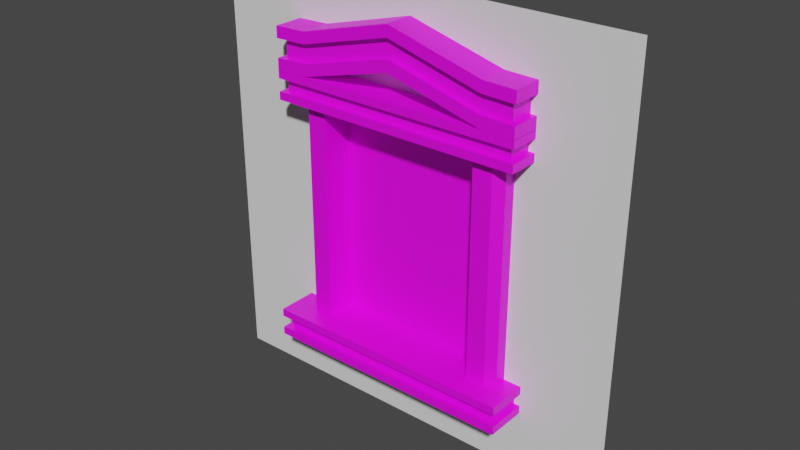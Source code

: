 # Source: building_side.blend  (saved by Blender 4.0.36; exported with 4.5.12 LTS)
import bpy
from mathutils import Matrix  # noqa: F401  (used for matrix-valued properties, if any)

bpy.ops.wm.read_factory_settings(use_empty=True)
scene = bpy.context.scene
scene.name = 'Scene'

# ---- collections
col_collection = bpy.data.collections.new('Collection'); scene.collection.children.link(col_collection)

# ---- images (referenced by path relative to the original .blend; pixels are not part of the script)
import os
ASSET_DIR = os.environ.get("B2B_ASSET_DIR", "")  # directory of the original .blend (textures are referenced by path, not embedded)
HERE = os.path.dirname(os.path.abspath(__file__))  # packed textures are extracted next to this script under _unpacked/

def load_image(name, relpath, width, height, colorspace="sRGB"):
    """Load a texture the original file referenced (path relative to the .blend, or extracted next to this script)."""
    p = next((c for c in (os.path.join(HERE, relpath), os.path.join(ASSET_DIR, relpath)) if relpath and os.path.exists(c)), "")
    if p:
        img = bpy.data.images.load(p, check_existing=True)
        img.name = name
    else:  # same state as the original file: an image datablock whose file is absent (Cycles renders it pink)
        img = bpy.data.images.new(name, width, height)
        img.source = "FILE"
        img.filepath = "//" + (relpath or name)
    img.colorspace_settings.name = colorspace
    return img
img_window_map = load_image('window_map', 'window_map.png', 1024, 1024, 'sRGB')

# ---- materials (node trees are filled in below, after node groups)
mat_building_wall = bpy.data.materials.new('building_wall')
mat_building_wall.use_transparent_shadow = False
mat_building_side = bpy.data.materials.new('building_side')
mat_building_side.use_transparent_shadow = False

# ---- material node trees
mat_building_wall.use_nodes = True; mat_building_wall.node_tree.nodes.clear()
_N = mat_building_wall.node_tree.nodes; _L = mat_building_wall.node_tree.links
n0 = _N.new('ShaderNodeBsdfPrincipled'); n0.name = 'Principled BSDF'; n0.location = (10, 300)
n0.inputs[3].default_value = 1.45
n1 = _N.new('ShaderNodeOutputMaterial'); n1.name = 'Material Output'; n1.location = (300, 300)
_L.new(n0.outputs[0], n1.inputs[0])
n1.is_active_output = True
mat_building_side.use_nodes = True; mat_building_side.node_tree.nodes.clear()
_N = mat_building_side.node_tree.nodes; _L = mat_building_side.node_tree.links
n0 = _N.new('ShaderNodeBsdfPrincipled'); n0.name = 'Principled BSDF'; n0.location = (10, 300)
n0.inputs[3].default_value = 1.45
n1 = _N.new('ShaderNodeOutputMaterial'); n1.name = 'Material Output'; n1.location = (300, 300)
n2 = _N.new('ShaderNodeTexImage'); n2.name = 'Image Texture'; n2.location = (-328, 344)
n2.image = img_window_map
_L.new(n0.outputs[0], n1.inputs[0])
_L.new(n2.outputs[0], n0.inputs[0])
n1.is_active_output = True

# ---- world
world_world = bpy.data.worlds.new('World'); scene.world = world_world
world_world.use_nodes = True; world_world.node_tree.nodes.clear()
_N = world_world.node_tree.nodes; _L = world_world.node_tree.links
n0 = _N.new('ShaderNodeOutputWorld'); n0.name = 'World Output'; n0.location = (300, 300)
n1 = _N.new('ShaderNodeBackground'); n1.name = 'Background'; n1.location = (10, 300)
n1.inputs[0].default_value = (0.05088, 0.05088, 0.05088, 1.0)
_L.new(n1.outputs[0], n0.inputs[0])
n0.is_active_output = True
world_world.color = (0.05088, 0.05088, 0.05088)
world_world.use_sun_shadow = False
world_world.sun_shadow_jitter_overblur = 0.0

# ---- meshes
me_plane = bpy.data.meshes.new('Plane')
me_plane.from_pydata([(-2.5, 0.0, 0.0), (2.5, 0.0, 0.0), (-2.5, 0.0, 5.0), (2.5, 0.0, 5.0), (-1.086, 0.0, 3.78), (-1.086, 0.0, 0.9425), (1.086, 0.0, 0.9425), (1.086, 0.0, 3.78)], [], [(5, 4, 2, 0), (6, 5, 0, 1), (7, 6, 1, 3), (4, 7, 3, 2)])
_uv = me_plane.uv_layers.new(name='UVMap')
_uv.uv.foreach_set('vector', [0.2829, 0.1885, 0.2829, 0.756, 0.0, 1.0, 0.0, 0.0, 0.7171, 0.1885, 0.2829, 0.1885, 0.0, 0.0, 1.0, 0.0, 0.7171, 0.756, 0.7171, 0.1885, 1.0, 0.0, 1.0, 1.0, 0.2829, 0.756, 0.7171, 0.756, 1.0, 1.0, 0.0, 1.0])
me_plane.materials.append(mat_building_wall)
me_plane.update()
me_plane_001 = bpy.data.meshes.new('Plane.001')
me_plane_001.from_pydata([(-0.9578, 0.1222, 3.784), (-0.9578, 0.1222, 1.216), (0.9578, 0.1222, 1.216), (0.9578, 0.1222, 3.784), (-0.9578, -0.2345, 3.784), (-0.9578, -0.2345, 1.216), (0.9578, -0.2345, 1.216), (0.9578, -0.2345, 3.784), (1.489, 0.1662, 3.773), (-1.489, 0.1662, 3.773), (1.489, -0.3512, 3.773), (-1.489, -0.3512, 3.773), (-1.28, 0.02258, 3.784), (-1.28, 0.02258, 1.216), (1.28, 0.02258, 1.216), (1.28, 0.02258, 3.784), (-1.28, -0.1382, 3.784), (-1.184, -0.2345, 3.784), (-1.184, -0.2345, 1.216), (-1.28, -0.1382, 1.216), (1.28, -0.1382, 1.216), (1.184, -0.2345, 1.216), (1.184, -0.2345, 3.784), (1.28, -0.1382, 3.784), (-1.489, -0.3512, 4.105), (1.489, -0.3512, 4.105), (1.489, 0.1662, 4.105), (-1.489, 0.1662, 4.105), (1.489, -0.3512, 3.866), (1.489, -0.3512, 4.012), (-1.489, -0.3512, 4.012), (-1.489, -0.3512, 3.866), (1.489, 0.1662, 3.866), (1.489, 0.1662, 4.012), (-1.489, 0.1662, 3.866), (-1.489, 0.1662, 4.012), (1.418, -0.2803, 3.866), (1.418, -0.2803, 4.012), (-1.418, -0.2803, 4.012), (-1.418, -0.2803, 3.866), (1.418, 0.09529, 3.866), (1.418, 0.09529, 4.012), (-1.418, 0.09529, 3.866), (-1.418, 0.09529, 4.012), (1.489, 0.1662, 4.101), (-1.489, 0.1662, 4.101), (1.489, -0.3512, 4.101), (-1.489, -0.3512, 4.101), (-1.489, -0.3512, 4.582), (1.489, -0.3512, 4.582), (1.489, 0.1662, 4.582), (-1.489, 0.1662, 4.582), (1.489, -0.3512, 4.236), (1.489, -0.3512, 4.447), (-1.489, -0.3512, 4.447), (-1.489, -0.3512, 4.236), (1.489, 0.1662, 4.236), (1.489, 0.1662, 4.447), (-1.489, 0.1662, 4.236), (-1.489, 0.1662, 4.447), (1.418, -0.2803, 4.236), (1.418, -0.2803, 4.447), (-1.418, -0.2803, 4.447), (-1.418, -0.2803, 4.236), (1.418, 0.09529, 4.236), (1.418, 0.09529, 4.447), (-1.418, 0.09529, 4.236), (-1.418, 0.09529, 4.447), (0.0, 0.1662, 4.406), (0.0, -0.3512, 4.406), (0.0, -0.3512, 4.888), (0.0, 0.1662, 4.888), (0.0, -0.3512, 4.541), (0.0, -0.3512, 4.753), (0.0, -0.2803, 4.541), (0.0, -0.2803, 4.753), (-1.105, 0.1662, 4.112), (-1.105, -0.3512, 4.248), (-1.105, -0.3512, 4.459), (-1.053, -0.2803, 4.248), (-1.053, -0.2803, 4.459), (-1.105, -0.3512, 4.112), (-1.105, -0.3512, 4.594), (-1.105, 0.1662, 4.594), (1.11, -0.3512, 4.111), (1.11, -0.3512, 4.593), (1.11, 0.1662, 4.593), (1.11, 0.1662, 4.111), (1.11, -0.3512, 4.247), (1.11, -0.3512, 4.458), (1.057, -0.2803, 4.247), (1.057, -0.2803, 4.458), (1.489, 0.1535, 0.9152), (-1.489, 0.1535, 0.9152), (1.489, -0.4778, 0.9152), (-1.489, -0.4778, 0.9152), (-1.489, -0.4778, 1.248), (1.489, -0.4778, 1.248), (1.489, 0.1535, 1.248), (-1.489, 0.1535, 1.248), (1.489, -0.4778, 1.008), (1.489, -0.4778, 1.154), (-1.489, -0.4778, 1.154), (-1.489, -0.4778, 1.008), (1.489, 0.1535, 1.008), (1.489, 0.1535, 1.154), (-1.489, 0.1535, 1.008), (-1.489, 0.1535, 1.154), (1.418, -0.3913, 1.008), (1.418, -0.3913, 1.154), (-1.418, -0.3913, 1.154), (-1.418, -0.3913, 1.008), (1.418, 0.06695, 1.008), (1.418, 0.06695, 1.154), (-1.418, 0.06695, 1.008), (-1.418, 0.06695, 1.154)], [], [(3, 2, 6, 7), (1, 0, 4, 5), (23, 20, 14, 15), (11, 9, 8, 10), (5, 4, 17, 18), (7, 6, 21, 22), (20, 23, 22, 21), (16, 19, 18, 17), (19, 16, 12, 13), (24, 25, 26, 27), (30, 29, 25, 24), (29, 33, 26, 25), (59, 54, 48, 51), (35, 30, 24, 27), (9, 11, 31, 34), (34, 31, 39, 42), (53, 57, 50, 49), (89, 53, 49, 85), (10, 8, 32, 28), (28, 32, 40, 36), (11, 10, 28, 31), (31, 28, 36, 39), (42, 39, 38, 43), (85, 49, 50, 86), (36, 40, 41, 37), (39, 36, 37, 38), (29, 30, 38, 37), (33, 29, 37, 41), (84, 87, 44, 46), (30, 35, 43, 38), (45, 47, 55, 58), (58, 55, 63, 66), (46, 44, 56, 52), (52, 56, 64, 60), (84, 46, 52, 88), (88, 52, 60, 90), (66, 63, 62, 67), (60, 64, 65, 61), (90, 60, 61, 91), (78, 54, 62, 80), (57, 53, 61, 65), (54, 59, 67, 62), (89, 73, 75, 91), (79, 74, 75, 80), (77, 72, 74, 79), (81, 69, 72, 77), (81, 76, 68, 69), (82, 70, 71, 83), (78, 73, 70, 82), (54, 78, 82, 48), (48, 82, 83, 51), (47, 45, 76, 81), (47, 81, 77, 55), (55, 77, 79, 63), (63, 79, 80, 62), (73, 78, 80, 75), (53, 89, 91, 61), (74, 90, 91, 75), (72, 88, 90, 74), (69, 84, 88, 72), (69, 68, 87, 84), (70, 85, 86, 71), (73, 89, 85, 70), (95, 93, 92, 94), (96, 97, 98, 99), (102, 101, 97, 96), (101, 105, 98, 97), (107, 102, 96, 99), (93, 95, 103, 106), (106, 103, 111, 114), (94, 92, 104, 100), (100, 104, 112, 108), (95, 94, 100, 103), (103, 100, 108, 111), (114, 111, 110, 115), (108, 112, 113, 109), (111, 108, 109, 110), (101, 102, 110, 109), (105, 101, 109, 113), (102, 107, 115, 110), (0, 1, 2, 3)])
_uv = me_plane_001.uv_layers.new(name='UVMap')
_uv.uv.foreach_set('vector', [0.4569, 0.1675, 0.01766, 0.1675, 0.01766, 0.1065, 0.4569, 0.1065, 0.01766, 0.4953, 0.4569, 0.4953, 0.4569, 0.5563, 0.01766, 0.5563, 0.4569, 0.04454, 0.01766, 0.04454, 0.01766, 0.01703, 0.4569, 0.01703, 0.01712, 0.8281, 0.01712, 0.7735, 0.3316, 0.7735, 0.3316, 0.8281, 0.01766, 0.5563, 0.4569, 0.5563, 0.4569, 0.595, 0.01766, 0.595, 0.4569, 0.1065, 0.01766, 0.1065, 0.01766, 0.06786, 0.4569, 0.06786, 0.01766, 0.04454, 0.4569, 0.04454, 0.4569, 0.06786, 0.01766, 0.06786, 0.4569, 0.6183, 0.01766, 0.6183, 0.01766, 0.595, 0.4569, 0.595, 0.01766, 0.6183, 0.4569, 0.6183, 0.4569, 0.6458, 0.01766, 0.6458, 0.3685, 0.8065, 0.6829, 0.8065, 0.6829, 0.8611, 0.3685, 0.8611, 0.9337, 0.01712, 0.9337, 0.3316, 0.9238, 0.3316, 0.9238, 0.01712, 0.7737, 0.8578, 0.719, 0.8578, 0.719, 0.8479, 0.7737, 0.8479, 0.7412, 0.5955, 0.7412, 0.5409, 0.7555, 0.5409, 0.7555, 0.5955, 0.8314, 0.16, 0.8314, 0.1054, 0.8413, 0.1054, 0.8413, 0.16, 0.8331, 0.8446, 0.8331, 0.79, 0.8429, 0.79, 0.8429, 0.8446, 0.7421, 0.4972, 0.7968, 0.4972, 0.7893, 0.5046, 0.7496, 0.5046, 0.8446, 0.2077, 0.8446, 0.2623, 0.8303, 0.2623, 0.8303, 0.2077, 0.05718, 0.9095, 0.01712, 0.9106, 0.01712, 0.8963, 0.05718, 0.8952, 0.8644, 0.8908, 0.8098, 0.8908, 0.8098, 0.8809, 0.8644, 0.8809, 0.7968, 0.8116, 0.7421, 0.8116, 0.7496, 0.8041, 0.7893, 0.8041, 0.3685, 0.8974, 0.6829, 0.8974, 0.6829, 0.9073, 0.3685, 0.9073, 0.7968, 0.4972, 0.7968, 0.8116, 0.7893, 0.8041, 0.7893, 0.5046, 0.7175, 0.9414, 0.7572, 0.9414, 0.7572, 0.9568, 0.7175, 0.9568, 0.5489, 0.6825, 0.5489, 0.7225, 0.4943, 0.7225, 0.4943, 0.6825, 0.8082, 0.9249, 0.8479, 0.9249, 0.8479, 0.9403, 0.8082, 0.9403, 0.6664, 0.9568, 0.367, 0.9568, 0.367, 0.9414, 0.6664, 0.9414, 0.8875, 0.06166, 0.8875, 0.3761, 0.88, 0.3686, 0.88, 0.06915, 0.8329, 0.06166, 0.8875, 0.06166, 0.88, 0.06915, 0.8403, 0.06915, 0.7963, 0.05718, 0.7417, 0.05718, 0.7417, 0.01712, 0.7963, 0.01712, 0.8875, 0.3761, 0.8329, 0.3761, 0.8403, 0.3686, 0.88, 0.3686, 0.7555, 0.3677, 0.7555, 0.4223, 0.7412, 0.4223, 0.7412, 0.3677, 0.01712, 0.7357, 0.01712, 0.6811, 0.02461, 0.6886, 0.02461, 0.7282, 0.3827, 0.6811, 0.3827, 0.7357, 0.3684, 0.7357, 0.3684, 0.6811, 0.3316, 0.6811, 0.3316, 0.7357, 0.3241, 0.7282, 0.3241, 0.6886, 0.8765, 0.6874, 0.8776, 0.7275, 0.8633, 0.7275, 0.8622, 0.6874, 0.2915, 0.6811, 0.3316, 0.6811, 0.3241, 0.6886, 0.2859, 0.6886, 0.9147, 0.4536, 0.9147, 0.414, 0.937, 0.414, 0.937, 0.4536, 0.8149, 0.414, 0.8149, 0.4536, 0.7926, 0.4536, 0.7926, 0.414, 0.05705, 0.982, 0.0189, 0.9832, 0.0189, 0.9608, 0.05705, 0.9597, 0.475, 0.7666, 0.4345, 0.7666, 0.442, 0.7591, 0.4806, 0.7591, 0.7489, 0.712, 0.7489, 0.7666, 0.7414, 0.7591, 0.7414, 0.7195, 0.4345, 0.7666, 0.4345, 0.712, 0.442, 0.7195, 0.442, 0.7591, 0.7089, 0.7666, 0.5917, 0.7671, 0.5917, 0.7596, 0.7033, 0.7591, 0.2798, 0.9819, 0.1686, 0.9509, 0.1686, 0.9286, 0.2798, 0.9596, 0.05768, 0.6811, 0.1744, 0.6807, 0.1744, 0.6881, 0.06323, 0.6886, 0.8764, 0.4536, 0.8453, 0.5702, 0.8311, 0.5702, 0.8621, 0.4536, 0.7963, 0.291, 0.7417, 0.291, 0.7421, 0.1743, 0.7968, 0.1743, 0.5489, 0.4486, 0.5493, 0.5653, 0.4947, 0.5653, 0.4943, 0.4486, 0.291, 0.9094, 0.1743, 0.8783, 0.1743, 0.8641, 0.291, 0.8951, 0.3316, 0.9106, 0.291, 0.9094, 0.291, 0.8951, 0.3316, 0.8963, 0.5489, 0.4081, 0.5489, 0.4486, 0.4943, 0.4486, 0.4943, 0.4081, 0.7963, 0.3316, 0.7417, 0.3316, 0.7417, 0.291, 0.7963, 0.291, 0.8776, 0.413, 0.8764, 0.4536, 0.8621, 0.4536, 0.8633, 0.413, 0.01712, 0.6811, 0.05768, 0.6811, 0.06323, 0.6886, 0.02461, 0.6886, 0.3184, 0.9832, 0.2798, 0.9819, 0.2798, 0.9596, 0.3184, 0.9608, 0.5917, 0.7671, 0.475, 0.7666, 0.4806, 0.7591, 0.5917, 0.7596, 0.7489, 0.7666, 0.7089, 0.7666, 0.7033, 0.7591, 0.7414, 0.7591, 0.1686, 0.9509, 0.05705, 0.982, 0.05705, 0.9597, 0.1686, 0.9286, 0.1744, 0.6807, 0.2915, 0.6811, 0.2859, 0.6886, 0.1744, 0.6881, 0.8453, 0.5702, 0.8765, 0.6874, 0.8622, 0.6874, 0.8311, 0.5702, 0.7968, 0.1743, 0.7421, 0.1743, 0.7417, 0.05718, 0.7963, 0.05718, 0.5493, 0.5653, 0.5489, 0.6825, 0.4943, 0.6825, 0.4947, 0.5653, 0.1743, 0.8783, 0.05718, 0.9095, 0.05718, 0.8952, 0.1743, 0.8641, 0.6394, 0.01712, 0.706, 0.01712, 0.706, 0.3316, 0.6394, 0.3316, 0.706, 0.3685, 0.706, 0.6829, 0.6394, 0.6829, 0.6394, 0.3685, 0.5956, 0.7258, 0.5956, 0.4114, 0.6054, 0.4114, 0.6054, 0.7258, 0.5477, 0.1016, 0.5477, 0.1683, 0.5378, 0.1683, 0.5378, 0.1016, 0.5477, 0.2138, 0.5477, 0.2804, 0.5378, 0.2804, 0.5378, 0.2138, 0.1907, 0.7226, 0.2573, 0.7226, 0.2573, 0.7324, 0.1907, 0.7324, 0.5363, 0.05919, 0.6029, 0.05919, 0.5938, 0.06667, 0.5454, 0.06667, 0.1287, 0.7324, 0.06202, 0.7324, 0.06202, 0.7226, 0.1287, 0.7226, 0.6029, 0.3736, 0.5363, 0.3736, 0.5454, 0.3661, 0.5938, 0.3661, 0.9221, 0.6093, 0.9221, 0.9238, 0.9123, 0.9238, 0.9123, 0.6093, 0.6029, 0.05919, 0.6029, 0.3736, 0.5938, 0.3661, 0.5938, 0.06667, 0.722, 0.8919, 0.7704, 0.8919, 0.7704, 0.9073, 0.722, 0.9073, 0.8952, 0.5642, 0.8952, 0.5158, 0.9106, 0.5158, 0.9106, 0.5642, 0.9562, 0.9733, 0.9562, 0.6738, 0.9716, 0.6738, 0.9716, 0.9733, 0.4917, 0.3316, 0.4917, 0.01712, 0.5009, 0.02461, 0.5009, 0.3241, 0.5584, 0.3316, 0.4917, 0.3316, 0.5009, 0.3241, 0.5493, 0.3241, 0.4917, 0.01712, 0.5584, 0.01712, 0.5493, 0.02461, 0.5009, 0.02461, 0.4569, 0.4953, 0.01766, 0.4953, 0.01766, 0.1675, 0.4569, 0.1675])
me_plane_001.materials.append(mat_building_side)
me_plane_001.update()

# ---- objects
ob_plane = bpy.data.objects.new('Plane', me_plane)
ob_plane_001 = bpy.data.objects.new('Plane.001', me_plane_001)

# ---- transforms, parenting, visibility, modifiers, constraints
ob_plane.location = (0.0, 0.0, 0.0)
ob_plane_001.location = (0.0, 0.0, -0.1951)

# ---- collection membership
col_collection.objects.link(ob_plane)
col_collection.objects.link(ob_plane_001)

# ---- scene / render settings (as saved in the file)
scene.frame_start = 1; scene.frame_end = 250; scene.frame_set(1)
scene.render.engine = 'BLENDER_EEVEE_NEXT'
scene.cycles.sampling_pattern = 'TABULATED_SOBOL'
scene.view_settings.view_transform = 'Filmic'
bpy.context.view_layer.update()

# ---- added for rendering (the .blend has no active camera and no usable light): camera, sun
cam_auto = bpy.data.cameras.new('AutoCamera')
cam_auto.lens = 50.0
cam_auto.sensor_width = 36.0
cam_auto.clip_end = 1000.0
ob_auto_camera = bpy.data.objects.new('AutoCamera', cam_auto)
scene.collection.objects.link(ob_auto_camera)
ob_auto_camera.location = (6.5694, -8.03911, 7.75552)
ob_auto_camera.rotation_euler = (1.09748, -7.21219e-08, 0.694738)
scene.camera = ob_auto_camera
light_auto_sun = bpy.data.lights.new('AutoSun', 'SUN')
light_auto_sun.energy = 3.0
light_auto_sun.angle = 0.0523599
ob_auto_sun = bpy.data.objects.new('AutoSun', light_auto_sun)
scene.collection.objects.link(ob_auto_sun)
ob_auto_sun.rotation_euler = (0.872665, 0.174533, 0.523599)
bpy.context.view_layer.update()
